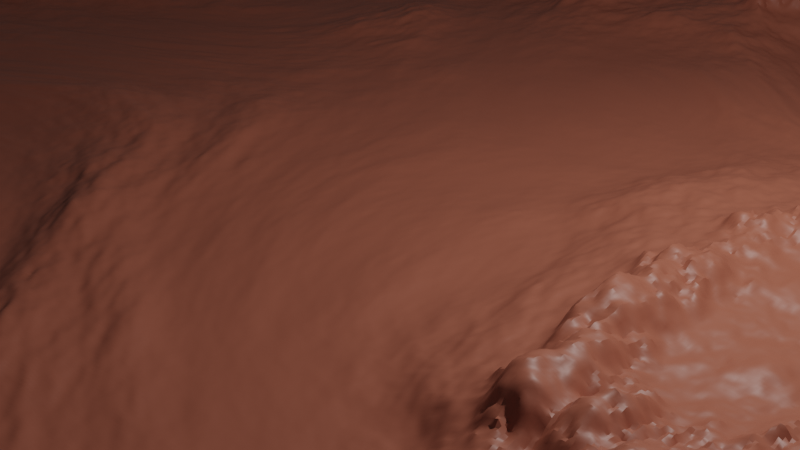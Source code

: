 # Source: terrain.blend  (saved by Blender 3.4.6; exported with 4.5.12 LTS)
import bpy
from mathutils import Matrix  # noqa: F401  (used for matrix-valued properties, if any)

bpy.ops.wm.read_factory_settings(use_empty=True)
scene = bpy.context.scene
scene.name = 'Scene'

# ---- collections
col_collection = bpy.data.collections.new('Collection'); scene.collection.children.link(col_collection)

# ---- materials (node trees are filled in below, after node groups)
mat_material = bpy.data.materials.new('Material')
mat_material.alpha_threshold = 0.0
mat_material.use_transparent_shadow = False
mat_material.roughness = 0.5
mat_material.line_color = (0.0, 0.0, 0.0, 1.0)
mat_ground = bpy.data.materials.new('Ground')
mat_ground.use_transparent_shadow = False

# ---- node groups
ng_terrain = bpy.data.node_groups.new('Terrain', 'GeometryNodeTree')
_s = ng_terrain.interface.new_socket(name='Geometry', in_out='OUTPUT', socket_type='NodeSocketGeometry')
_s = ng_terrain.interface.new_socket(name='Geometry', in_out='INPUT', socket_type='NodeSocketGeometry')
ng_terrain.is_modifier = True
_N = ng_terrain.nodes; _L = ng_terrain.links
n0 = _N.new('GeometryNodeStoreNamedAttribute'); n0.name = 'Store Named Attribute'; n0.location = (-202, 369)
n0.data_type = 'FLOAT_VECTOR'
n0.domain = 'CORNER'
n0.inputs[2].default_value = 'uv_map'
n1 = _N.new('GeometryNodeSetPosition'); n1.name = 'Set Position'; n1.location = (-69, 26)
n2 = _N.new('GeometryNodeMeshGrid'); n2.name = 'Grid'; n2.location = (-227, 369)
n2.inputs[0].default_value = 30.0
n2.inputs[1].default_value = 30.0
n2.inputs[2].default_value = 1000
n2.inputs[3].default_value = 1000
n3 = _N.new('ShaderNodeCombineXYZ'); n3.name = 'Combine XYZ'; n3.location = (-569, -170)
n4 = _N.new('ShaderNodeVectorMath'); n4.name = 'Vector Math'; n4.location = (-298, -43)
n5 = _N.new('GeometryNodeInputPosition'); n5.name = 'Position'; n5.location = (-562, -58)
n6 = _N.new('ShaderNodeTexNoise'); n6.name = 'Noise Texture'; n6.location = (-1197, 40)
n6.noise_dimensions = '4D'
n6.inputs[1].default_value = 5.4
n6.inputs[2].default_value = 0.1
n6.inputs[3].default_value = 16.0
n6.inputs[8].default_value = 2.0
n7 = _N.new('GeometryNodeJoinGeometry'); n7.name = 'Join Geometry'; n7.location = (454, -32)
n8 = _N.new('GeometryNodeSetShadeSmooth'); n8.name = 'Set Shade Smooth'; n8.location = (633, -34)
n9 = _N.new('NodeGroupOutput'); n9.name = 'Group Output'; n9.location = (811, -37)
n10 = _N.new('ShaderNodeRGBCurve'); n10.name = 'RGB Curves'; n10.location = (-925, 93)
_c = n10.mapping.curves[3]
while len(_c.points) > 2: _c.points.remove(_c.points[-1])
_c.points[0].location = (0.03182, 0.2125); _c.points[0].handle_type = 'AUTO'
_c.points[1].location = (0.28182, 0.09375); _c.points[1].handle_type = 'AUTO'
_p = _c.points.new(0.58636, 0.4875); _p.handle_type = 'AUTO'
_p = _c.points.new(0.71818, 1.0); _p.handle_type = 'AUTO'
_p = _c.points.new(0.90455, 0.8875); _p.handle_type = 'AUTO'
_p = _c.points.new(1.0, 1.0); _p.handle_type = 'AUTO'
n10.mapping.update()
n11 = _N.new('GeometryNodeSetMaterial'); n11.name = 'Set Material'; n11.location = (205, -31)
n11.inputs[2].default_value = mat_ground
_L.new(n8.outputs[0], n9.inputs[0])
_L.new(n0.outputs[0], n1.inputs[0])
_L.new(n5.outputs[0], n4.inputs[0])
_L.new(n3.outputs[0], n4.inputs[1])
_L.new(n10.outputs[0], n3.inputs[2])
_L.new(n11.outputs[0], n7.inputs[0])
_L.new(n4.outputs[0], n1.inputs[2])
_L.new(n6.outputs[0], n10.inputs[1])
_L.new(n7.outputs[0], n8.inputs[0])
_L.new(n1.outputs[0], n11.inputs[0])
_L.new(n2.outputs[0], n0.inputs[0])
_L.new(n2.outputs[1], n0.inputs[3])
n9.is_active_output = True
ng_auto_smooth = bpy.data.node_groups.new('Auto Smooth', 'GeometryNodeTree')
_s = ng_auto_smooth.interface.new_socket(name='Geometry', in_out='OUTPUT', socket_type='NodeSocketGeometry')
_s = ng_auto_smooth.interface.new_socket(name='Geometry', in_out='INPUT', socket_type='NodeSocketGeometry')
_s = ng_auto_smooth.interface.new_socket(name='Angle', in_out='INPUT', socket_type='NodeSocketFloat')
_s.subtype = 'ANGLE'
_s.min_value = 0.0
_s.max_value = 3.142
ng_auto_smooth.is_modifier = True
_N = ng_auto_smooth.nodes; _L = ng_auto_smooth.links
n0 = _N.new('NodeGroupOutput'); n0.name = 'Group Output'; n0.location = (480, -100)
n1 = _N.new('NodeGroupInput'); n1.name = 'Group Input'; n1.location = (-420, -300)
n2 = _N.new('NodeGroupInput'); n2.name = 'Group Input.001'; n2.location = (-60, -100)
n3 = _N.new('GeometryNodeSetShadeSmooth'); n3.name = 'Set Shade Smooth'; n3.location = (120, -100)
n3.domain = 'EDGE'
n4 = _N.new('GeometryNodeSetShadeSmooth'); n4.name = 'Set Shade Smooth.001'; n4.location = (300, -100)
n5 = _N.new('GeometryNodeInputMeshEdgeAngle'); n5.name = 'Edge Angle'; n5.location = (-420, -220)
n6 = _N.new('GeometryNodeInputEdgeSmooth'); n6.name = 'Is Edge Smooth'; n6.location = (-60, -160)
n7 = _N.new('GeometryNodeInputShadeSmooth'); n7.name = 'Is Face Smooth'; n7.location = (-240, -340)
n8 = _N.new('FunctionNodeBooleanMath'); n8.name = 'Boolean Math'; n8.location = (-60, -220)
n9 = _N.new('FunctionNodeCompare'); n9.name = 'Compare'; n9.location = (-240, -180)
n9.operation = 'LESS_EQUAL'
_L.new(n5.outputs[0], n9.inputs[0])
_L.new(n4.outputs[0], n0.inputs[0])
_L.new(n1.outputs[1], n9.inputs[1])
_L.new(n9.outputs[0], n8.inputs[0])
_L.new(n7.outputs[0], n8.inputs[1])
_L.new(n2.outputs[0], n3.inputs[0])
_L.new(n6.outputs[0], n3.inputs[1])
_L.new(n3.outputs[0], n4.inputs[0])
_L.new(n8.outputs[0], n3.inputs[2])
n0.is_active_output = True

# ---- material node trees
mat_material.use_nodes = True; mat_material.node_tree.nodes.clear()
_N = mat_material.node_tree.nodes; _L = mat_material.node_tree.links
n0 = _N.new('ShaderNodeOutputMaterial'); n0.name = 'Material Output'; n0.location = (300, 300)
n1 = _N.new('ShaderNodeBsdfPrincipled'); n1.name = 'Principled BSDF'; n1.location = (10, 300)
n1.distribution = 'GGX'
n1.subsurface_method = 'RANDOM_WALK_SKIN'
n1.inputs[3].default_value = 1.45
n1.inputs[27].default_value = (0.0, 0.0, 0.0, 1.0)
n1.inputs[28].default_value = 1.0
_L.new(n1.outputs[0], n0.inputs[0])
n0.is_active_output = True
mat_ground.use_nodes = True; mat_ground.node_tree.nodes.clear()
_N = mat_ground.node_tree.nodes; _L = mat_ground.node_tree.links
n0 = _N.new('ShaderNodeBsdfPrincipled'); n0.name = 'Principled BSDF'; n0.location = (10, 300)
n0.distribution = 'GGX'
n0.subsurface_method = 'RANDOM_WALK_SKIN'
n0.inputs[0].default_value = (0.3556, 0.1041, 0.06178, 1.0)
n0.inputs[3].default_value = 1.45
n0.inputs[27].default_value = (0.0, 0.0, 0.0, 1.0)
n0.inputs[28].default_value = 1.0
n1 = _N.new('ShaderNodeOutputMaterial'); n1.name = 'Material Output'; n1.location = (300, 300)
_L.new(n0.outputs[0], n1.inputs[0])
n1.is_active_output = True

# ---- world
world_world = bpy.data.worlds.new('World'); scene.world = world_world
world_world.use_nodes = True; world_world.node_tree.nodes.clear()
_N = world_world.node_tree.nodes; _L = world_world.node_tree.links
n0 = _N.new('ShaderNodeOutputWorld'); n0.name = 'World Output'; n0.location = (300, 300)
n1 = _N.new('ShaderNodeBackground'); n1.name = 'Background'; n1.location = (10, 300)
n1.inputs[0].default_value = (0.05088, 0.05088, 0.05088, 1.0)
_L.new(n1.outputs[0], n0.inputs[0])
n0.is_active_output = True
world_world.color = (0.05088, 0.05088, 0.05088)
world_world.use_sun_shadow = False
world_world.sun_shadow_jitter_overblur = 0.0

# ---- cameras
cam_camera = bpy.data.cameras.new('Camera')
cam_camera.clip_end = 100.0
cam_camera.ortho_scale = 7.314

# ---- lights
light_light = bpy.data.lights.new('Light', 'POINT')
light_light.transmission_factor = 0.0
light_light.energy = 1000.0
light_light.shadow_soft_size = 0.1
light_light.shadow_maximum_resolution = 0.006
light_light.use_absolute_resolution = True

# ---- meshes
me_plane = bpy.data.meshes.new('Plane')
me_plane.from_pydata([(-1.0, -1.0, 0.0), (1.0, -1.0, 0.0), (-1.0, 1.0, 0.0), (1.0, 1.0, 0.0)], [], [(0, 1, 3, 2)])
me_plane.polygons.foreach_set('use_smooth', [True] * 1)
_uv = me_plane.uv_layers.new(name='UVMap')
_uv.uv.foreach_set('vector', [0.0, 0.0, 1.0, 0.0, 1.0, 1.0, 0.0, 1.0])
me_plane.materials.append(mat_material)
me_plane.update()

# ---- objects
ob_light = bpy.data.objects.new('Light', light_light)
ob_camera = bpy.data.objects.new('Camera', cam_camera)
ob_plane = bpy.data.objects.new('Plane', me_plane)

# ---- transforms, parenting, visibility, modifiers, constraints
ob_light.location = (4.076, 1.005, 5.904)
ob_light.rotation_euler = (0.6503, 0.05522, 1.866)
ob_light.lock_rotations_4d = False
ob_light.empty_display_type = 'ARROWS'
ob_light.color = (0.0, 0.0, 0.0, 0.0)
ob_light.lineart.crease_threshold = 0.0
ob_camera.location = (7.359, -6.926, 4.958)
ob_camera.rotation_euler = (1.109, 0.0, 0.8149)
ob_camera.lock_rotations_4d = False
ob_camera.empty_display_type = 'ARROWS'
ob_camera.color = (0.0, 0.0, 0.0, 0.0)
ob_camera.display_type = 'WIRE'
ob_camera.lineart.crease_threshold = 0.0
ob_plane.location = (0.0, 0.0, 0.0)
_m = ob_plane.modifiers.new('GeometryNodes', 'NODES')
_m.node_group = ng_terrain
_m = ob_plane.modifiers.new('Auto Smooth', 'NODES')
_m.node_group = ng_auto_smooth
_gi = [s.identifier for s in ng_auto_smooth.interface.items_tree if s.item_type == 'SOCKET' and s.in_out == 'INPUT']
_m[_gi[1]] = 0.5236  # Angle

# ---- collection membership
col_collection.objects.link(ob_light)
col_collection.objects.link(ob_camera)
col_collection.objects.link(ob_plane)

# ---- scene / render settings (as saved in the file)
scene.camera = ob_camera
scene.frame_start = 1; scene.frame_end = 250; scene.frame_set(1)
scene.render.engine = 'BLENDER_EEVEE_NEXT'
scene.cycles.sampling_pattern = 'TABULATED_SOBOL'
scene.cycles.use_light_tree = False
scene.view_settings.view_transform = 'Filmic'
bpy.context.view_layer.update()
